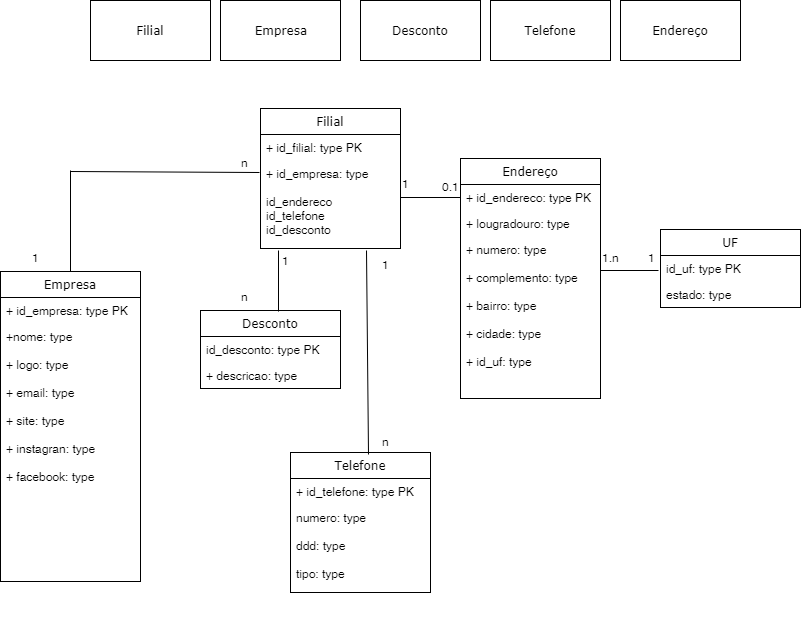

The diagram above was exported from draw.io. Its source (the exported page's mxGraphModel, read from the mxfile embedded in the PNG):
<mxGraphModel dx="1106" dy="589" grid="1" gridSize="10" guides="1" tooltips="1" connect="1" arrows="1" fold="1" page="1" pageScale="1" pageWidth="827" pageHeight="1169" background="#ffffff" math="0" shadow="0">
  <root>
    <mxCell id="0" />
    <mxCell id="1" parent="0" />
    <mxCell id="16" value="Empresa" style="rounded=0;whiteSpace=wrap;html=1;fontFamily=Verdana;" parent="1" vertex="1">
      <mxGeometry x="230" y="50" width="120" height="60" as="geometry" />
    </mxCell>
    <mxCell id="17" value="Desconto" style="rounded=0;whiteSpace=wrap;html=1;fontFamily=Verdana;" parent="1" vertex="1">
      <mxGeometry x="370" y="50" width="120" height="60" as="geometry" />
    </mxCell>
    <mxCell id="18" value="Telefone" style="rounded=0;whiteSpace=wrap;html=1;fontFamily=Verdana;" parent="1" vertex="1">
      <mxGeometry x="500" y="50" width="120" height="60" as="geometry" />
    </mxCell>
    <mxCell id="19" value="Filial" style="rounded=0;whiteSpace=wrap;html=1;fontFamily=Verdana;" parent="1" vertex="1">
      <mxGeometry x="100" y="50" width="120" height="60" as="geometry" />
    </mxCell>
    <mxCell id="20" value="Endereço" style="rounded=0;whiteSpace=wrap;html=1;fontFamily=Verdana;" parent="1" vertex="1">
      <mxGeometry x="630" y="50" width="120" height="60" as="geometry" />
    </mxCell>
    <mxCell id="23" value="Empresa" style="swimlane;fontStyle=0;childLayout=stackLayout;horizontal=1;startSize=26;fillColor=none;horizontalStack=0;resizeParent=1;resizeParentMax=0;resizeLast=0;collapsible=1;marginBottom=0;swimlaneFillColor=#ffffff;fontFamily=Verdana;" parent="1" vertex="1">
      <mxGeometry x="10" y="321" width="140" height="310" as="geometry" />
    </mxCell>
    <mxCell id="24" value="+ id_empresa: type PK" style="text;strokeColor=none;fillColor=none;align=left;verticalAlign=top;spacingLeft=4;spacingRight=4;overflow=hidden;rotatable=0;points=[[0,0.5],[1,0.5]];portConstraint=eastwest;" parent="23" vertex="1">
      <mxGeometry y="26" width="140" height="26" as="geometry" />
    </mxCell>
    <mxCell id="26" value="+nome: type&#10;&#10;+ logo: type&#10;&#10;+ email: type&#10;&#10;+ site: type&#10;&#10;+ instagran: type&#10;&#10;+ facebook: type&#10;&#10;&#10;" style="text;strokeColor=none;fillColor=none;align=left;verticalAlign=top;spacingLeft=4;spacingRight=4;overflow=hidden;rotatable=0;points=[[0,0.5],[1,0.5]];portConstraint=eastwest;" parent="23" vertex="1">
      <mxGeometry y="52" width="140" height="258" as="geometry" />
    </mxCell>
    <mxCell id="27" value="Filial" style="swimlane;fontStyle=0;childLayout=stackLayout;horizontal=1;startSize=26;fillColor=none;horizontalStack=0;resizeParent=1;resizeParentMax=0;resizeLast=0;collapsible=1;marginBottom=0;swimlaneFillColor=#ffffff;fontFamily=Verdana;" parent="1" vertex="1">
      <mxGeometry x="270" y="158" width="140" height="140" as="geometry" />
    </mxCell>
    <mxCell id="28" value="+ id_filial: type PK" style="text;strokeColor=none;fillColor=none;align=left;verticalAlign=top;spacingLeft=4;spacingRight=4;overflow=hidden;rotatable=0;points=[[0,0.5],[1,0.5]];portConstraint=eastwest;" parent="27" vertex="1">
      <mxGeometry y="26" width="140" height="26" as="geometry" />
    </mxCell>
    <mxCell id="29" value="+ id_empresa: type&#10;&#10;id_endereco&#10;id_telefone&#10;id_desconto&#10;" style="text;strokeColor=none;fillColor=none;align=left;verticalAlign=top;spacingLeft=4;spacingRight=4;overflow=hidden;rotatable=0;points=[[0,0.5],[1,0.5]];portConstraint=eastwest;" parent="27" vertex="1">
      <mxGeometry y="52" width="140" height="88" as="geometry" />
    </mxCell>
    <mxCell id="31" value="Endereço" style="swimlane;fontStyle=0;childLayout=stackLayout;horizontal=1;startSize=26;fillColor=none;horizontalStack=0;resizeParent=1;resizeParentMax=0;resizeLast=0;collapsible=1;marginBottom=0;swimlaneFillColor=#ffffff;fontFamily=Verdana;" parent="1" vertex="1">
      <mxGeometry x="470" y="208" width="140" height="240" as="geometry" />
    </mxCell>
    <mxCell id="32" value="+ id_endereco: type PK" style="text;strokeColor=none;fillColor=none;align=left;verticalAlign=top;spacingLeft=4;spacingRight=4;overflow=hidden;rotatable=0;points=[[0,0.5],[1,0.5]];portConstraint=eastwest;" parent="31" vertex="1">
      <mxGeometry y="26" width="140" height="26" as="geometry" />
    </mxCell>
    <mxCell id="33" value="+ lougradouro: type" style="text;strokeColor=none;fillColor=none;align=left;verticalAlign=top;spacingLeft=4;spacingRight=4;overflow=hidden;rotatable=0;points=[[0,0.5],[1,0.5]];portConstraint=eastwest;" parent="31" vertex="1">
      <mxGeometry y="52" width="140" height="26" as="geometry" />
    </mxCell>
    <mxCell id="34" value="+ numero: type&#10;&#10;+ complemento: type&#10;&#10;+ bairro: type&#10;&#10;+ cidade: type&#10;&#10;+ id_uf: type&#10;&#10;&#10;&#10;" style="text;strokeColor=none;fillColor=none;align=left;verticalAlign=top;spacingLeft=4;spacingRight=4;overflow=hidden;rotatable=0;points=[[0,0.5],[1,0.5]];portConstraint=eastwest;" parent="31" vertex="1">
      <mxGeometry y="78" width="140" height="162" as="geometry" />
    </mxCell>
    <mxCell id="35" value="Desconto" style="swimlane;fontStyle=0;childLayout=stackLayout;horizontal=1;startSize=26;fillColor=none;horizontalStack=0;resizeParent=1;resizeParentMax=0;resizeLast=0;collapsible=1;marginBottom=0;swimlaneFillColor=#ffffff;fontFamily=Verdana;" parent="1" vertex="1">
      <mxGeometry x="210" y="360" width="140" height="78" as="geometry" />
    </mxCell>
    <mxCell id="36" value="id_desconto: type PK" style="text;strokeColor=none;fillColor=none;align=left;verticalAlign=top;spacingLeft=4;spacingRight=4;overflow=hidden;rotatable=0;points=[[0,0.5],[1,0.5]];portConstraint=eastwest;" parent="35" vertex="1">
      <mxGeometry y="26" width="140" height="26" as="geometry" />
    </mxCell>
    <mxCell id="37" value="+ descricao: type" style="text;strokeColor=none;fillColor=none;align=left;verticalAlign=top;spacingLeft=4;spacingRight=4;overflow=hidden;rotatable=0;points=[[0,0.5],[1,0.5]];portConstraint=eastwest;" parent="35" vertex="1">
      <mxGeometry y="52" width="140" height="26" as="geometry" />
    </mxCell>
    <mxCell id="39" value="Telefone" style="swimlane;fontStyle=0;childLayout=stackLayout;horizontal=1;startSize=26;fillColor=none;horizontalStack=0;resizeParent=1;resizeParentMax=0;resizeLast=0;collapsible=1;marginBottom=0;swimlaneFillColor=#ffffff;fontFamily=Verdana;" parent="1" vertex="1">
      <mxGeometry x="300" y="502" width="140" height="140" as="geometry" />
    </mxCell>
    <mxCell id="40" value="+ id_telefone: type PK" style="text;strokeColor=none;fillColor=none;align=left;verticalAlign=top;spacingLeft=4;spacingRight=4;overflow=hidden;rotatable=0;points=[[0,0.5],[1,0.5]];portConstraint=eastwest;" parent="39" vertex="1">
      <mxGeometry y="26" width="140" height="26" as="geometry" />
    </mxCell>
    <mxCell id="41" value="numero: type&#10;&#10;ddd: type&#10;&#10;tipo: type" style="text;strokeColor=none;fillColor=none;align=left;verticalAlign=top;spacingLeft=4;spacingRight=4;overflow=hidden;rotatable=0;points=[[0,0.5],[1,0.5]];portConstraint=eastwest;" parent="39" vertex="1">
      <mxGeometry y="52" width="140" height="88" as="geometry" />
    </mxCell>
    <mxCell id="42" value="&#10;" style="text;strokeColor=none;fillColor=none;align=left;verticalAlign=top;spacingLeft=4;spacingRight=4;overflow=hidden;rotatable=0;points=[[0,0.5],[1,0.5]];portConstraint=eastwest;" parent="1" vertex="1">
      <mxGeometry x="190" y="550" width="140" height="65" as="geometry" />
    </mxCell>
    <mxCell id="44" value="UF" style="swimlane;fontStyle=0;childLayout=stackLayout;horizontal=1;startSize=26;fillColor=none;horizontalStack=0;resizeParent=1;resizeParentMax=0;resizeLast=0;collapsible=1;marginBottom=0;swimlaneFillColor=#ffffff;fontFamily=Verdana;" parent="1" vertex="1">
      <mxGeometry x="670" y="279" width="140" height="78" as="geometry" />
    </mxCell>
    <mxCell id="45" value="id_uf: type PK" style="text;strokeColor=none;fillColor=none;align=left;verticalAlign=top;spacingLeft=4;spacingRight=4;overflow=hidden;rotatable=0;points=[[0,0.5],[1,0.5]];portConstraint=eastwest;" parent="44" vertex="1">
      <mxGeometry y="26" width="140" height="26" as="geometry" />
    </mxCell>
    <mxCell id="46" value="estado: type" style="text;strokeColor=none;fillColor=none;align=left;verticalAlign=top;spacingLeft=4;spacingRight=4;overflow=hidden;rotatable=0;points=[[0,0.5],[1,0.5]];portConstraint=eastwest;" parent="44" vertex="1">
      <mxGeometry y="52" width="140" height="26" as="geometry" />
    </mxCell>
    <mxCell id="55" value="" style="text;strokeColor=none;fillColor=none;align=left;verticalAlign=middle;spacingTop=-1;spacingLeft=4;spacingRight=4;rotatable=0;labelPosition=right;points=[];portConstraint=eastwest;fontFamily=Verdana;" parent="1" vertex="1">
      <mxGeometry x="30" y="670" width="20" height="14" as="geometry" />
    </mxCell>
    <mxCell id="60" value="" style="endArrow=none;html=1;fontFamily=Verdana;exitX=0.557;exitY=0.013;exitPerimeter=0;" parent="1" source="35" edge="1">
      <mxGeometry width="50" height="50" relative="1" as="geometry">
        <mxPoint x="333" y="323" as="sourcePoint" />
        <mxPoint x="288" y="300" as="targetPoint" />
        <Array as="points" />
      </mxGeometry>
    </mxCell>
    <mxCell id="61" value="" style="endArrow=none;html=1;fontFamily=Verdana;exitX=1;exitY=0.21;exitPerimeter=0;" parent="1" source="34" edge="1">
      <mxGeometry width="50" height="50" relative="1" as="geometry">
        <mxPoint x="620" y="440" as="sourcePoint" />
        <mxPoint x="668" y="320" as="targetPoint" />
      </mxGeometry>
    </mxCell>
    <mxCell id="62" value="" style="endArrow=none;html=1;fontFamily=Verdana;entryX=-0.007;entryY=0.136;entryPerimeter=0;" parent="1" target="29" edge="1">
      <mxGeometry width="50" height="50" relative="1" as="geometry">
        <mxPoint x="80" y="221" as="sourcePoint" />
        <mxPoint x="271" y="224" as="targetPoint" />
      </mxGeometry>
    </mxCell>
    <mxCell id="63" value="" style="endArrow=none;html=1;fontFamily=Verdana;exitX=0.5;exitY=0;" parent="1" source="23" edge="1">
      <mxGeometry width="50" height="50" relative="1" as="geometry">
        <mxPoint x="64" y="260" as="sourcePoint" />
        <mxPoint x="80" y="220" as="targetPoint" />
      </mxGeometry>
    </mxCell>
    <mxCell id="65" value="" style="endArrow=none;html=1;fontFamily=Verdana;entryX=0;entryY=0.5;" parent="1" target="32" edge="1">
      <mxGeometry width="50" height="50" relative="1" as="geometry">
        <mxPoint x="410" y="247" as="sourcePoint" />
        <mxPoint x="470" y="247" as="targetPoint" />
      </mxGeometry>
    </mxCell>
    <mxCell id="67" value="" style="endArrow=none;html=1;fontFamily=Verdana;exitX=0.557;exitY=0.014;exitPerimeter=0;" parent="1" source="39" edge="1">
      <mxGeometry width="50" height="50" relative="1" as="geometry">
        <mxPoint x="340" y="446" as="sourcePoint" />
        <mxPoint x="376" y="300" as="targetPoint" />
      </mxGeometry>
    </mxCell>
    <mxCell id="71" value="n" style="text;html=1;resizable=0;points=[];autosize=1;align=left;verticalAlign=top;spacingTop=-4;" parent="1" vertex="1">
      <mxGeometry x="249" y="203" width="20" height="20" as="geometry" />
    </mxCell>
    <mxCell id="72" value="1" style="text;html=1;resizable=0;points=[];autosize=1;align=left;verticalAlign=top;spacingTop=-4;" parent="1" vertex="1">
      <mxGeometry x="40" y="298" width="20" height="20" as="geometry" />
    </mxCell>
    <mxCell id="76" value="n" style="text;html=1;resizable=0;points=[];autosize=1;align=left;verticalAlign=top;spacingTop=-4;" parent="1" vertex="1">
      <mxGeometry x="390" y="482" width="20" height="20" as="geometry" />
    </mxCell>
    <mxCell id="79" value="1" style="text;html=1;resizable=0;points=[];autosize=1;align=left;verticalAlign=top;spacingTop=-4;" parent="1" vertex="1">
      <mxGeometry x="390" y="305" width="20" height="20" as="geometry" />
    </mxCell>
    <mxCell id="80" value="1" style="text;html=1;resizable=0;points=[];autosize=1;align=left;verticalAlign=top;spacingTop=-4;" parent="1" vertex="1">
      <mxGeometry x="410" y="224" width="20" height="20" as="geometry" />
    </mxCell>
    <mxCell id="81" value="0.1" style="text;html=1;resizable=0;points=[];autosize=1;align=left;verticalAlign=top;spacingTop=-4;" parent="1" vertex="1">
      <mxGeometry x="450" y="227" width="30" height="20" as="geometry" />
    </mxCell>
    <mxCell id="82" value="1.n" style="text;html=1;resizable=0;points=[];autosize=1;align=left;verticalAlign=top;spacingTop=-4;" parent="1" vertex="1">
      <mxGeometry x="610" y="298" width="30" height="20" as="geometry" />
    </mxCell>
    <mxCell id="83" value="1" style="text;html=1;resizable=0;points=[];autosize=1;align=left;verticalAlign=top;spacingTop=-4;" parent="1" vertex="1">
      <mxGeometry x="656" y="298" width="20" height="20" as="geometry" />
    </mxCell>
    <mxCell id="84" value="1" style="text;html=1;resizable=0;points=[];autosize=1;align=left;verticalAlign=top;spacingTop=-4;" parent="1" vertex="1">
      <mxGeometry x="290" y="301" width="20" height="20" as="geometry" />
    </mxCell>
    <mxCell id="85" value="n" style="text;html=1;resizable=0;points=[];autosize=1;align=left;verticalAlign=top;spacingTop=-4;" parent="1" vertex="1">
      <mxGeometry x="249" y="337" width="20" height="20" as="geometry" />
    </mxCell>
  </root>
</mxGraphModel>